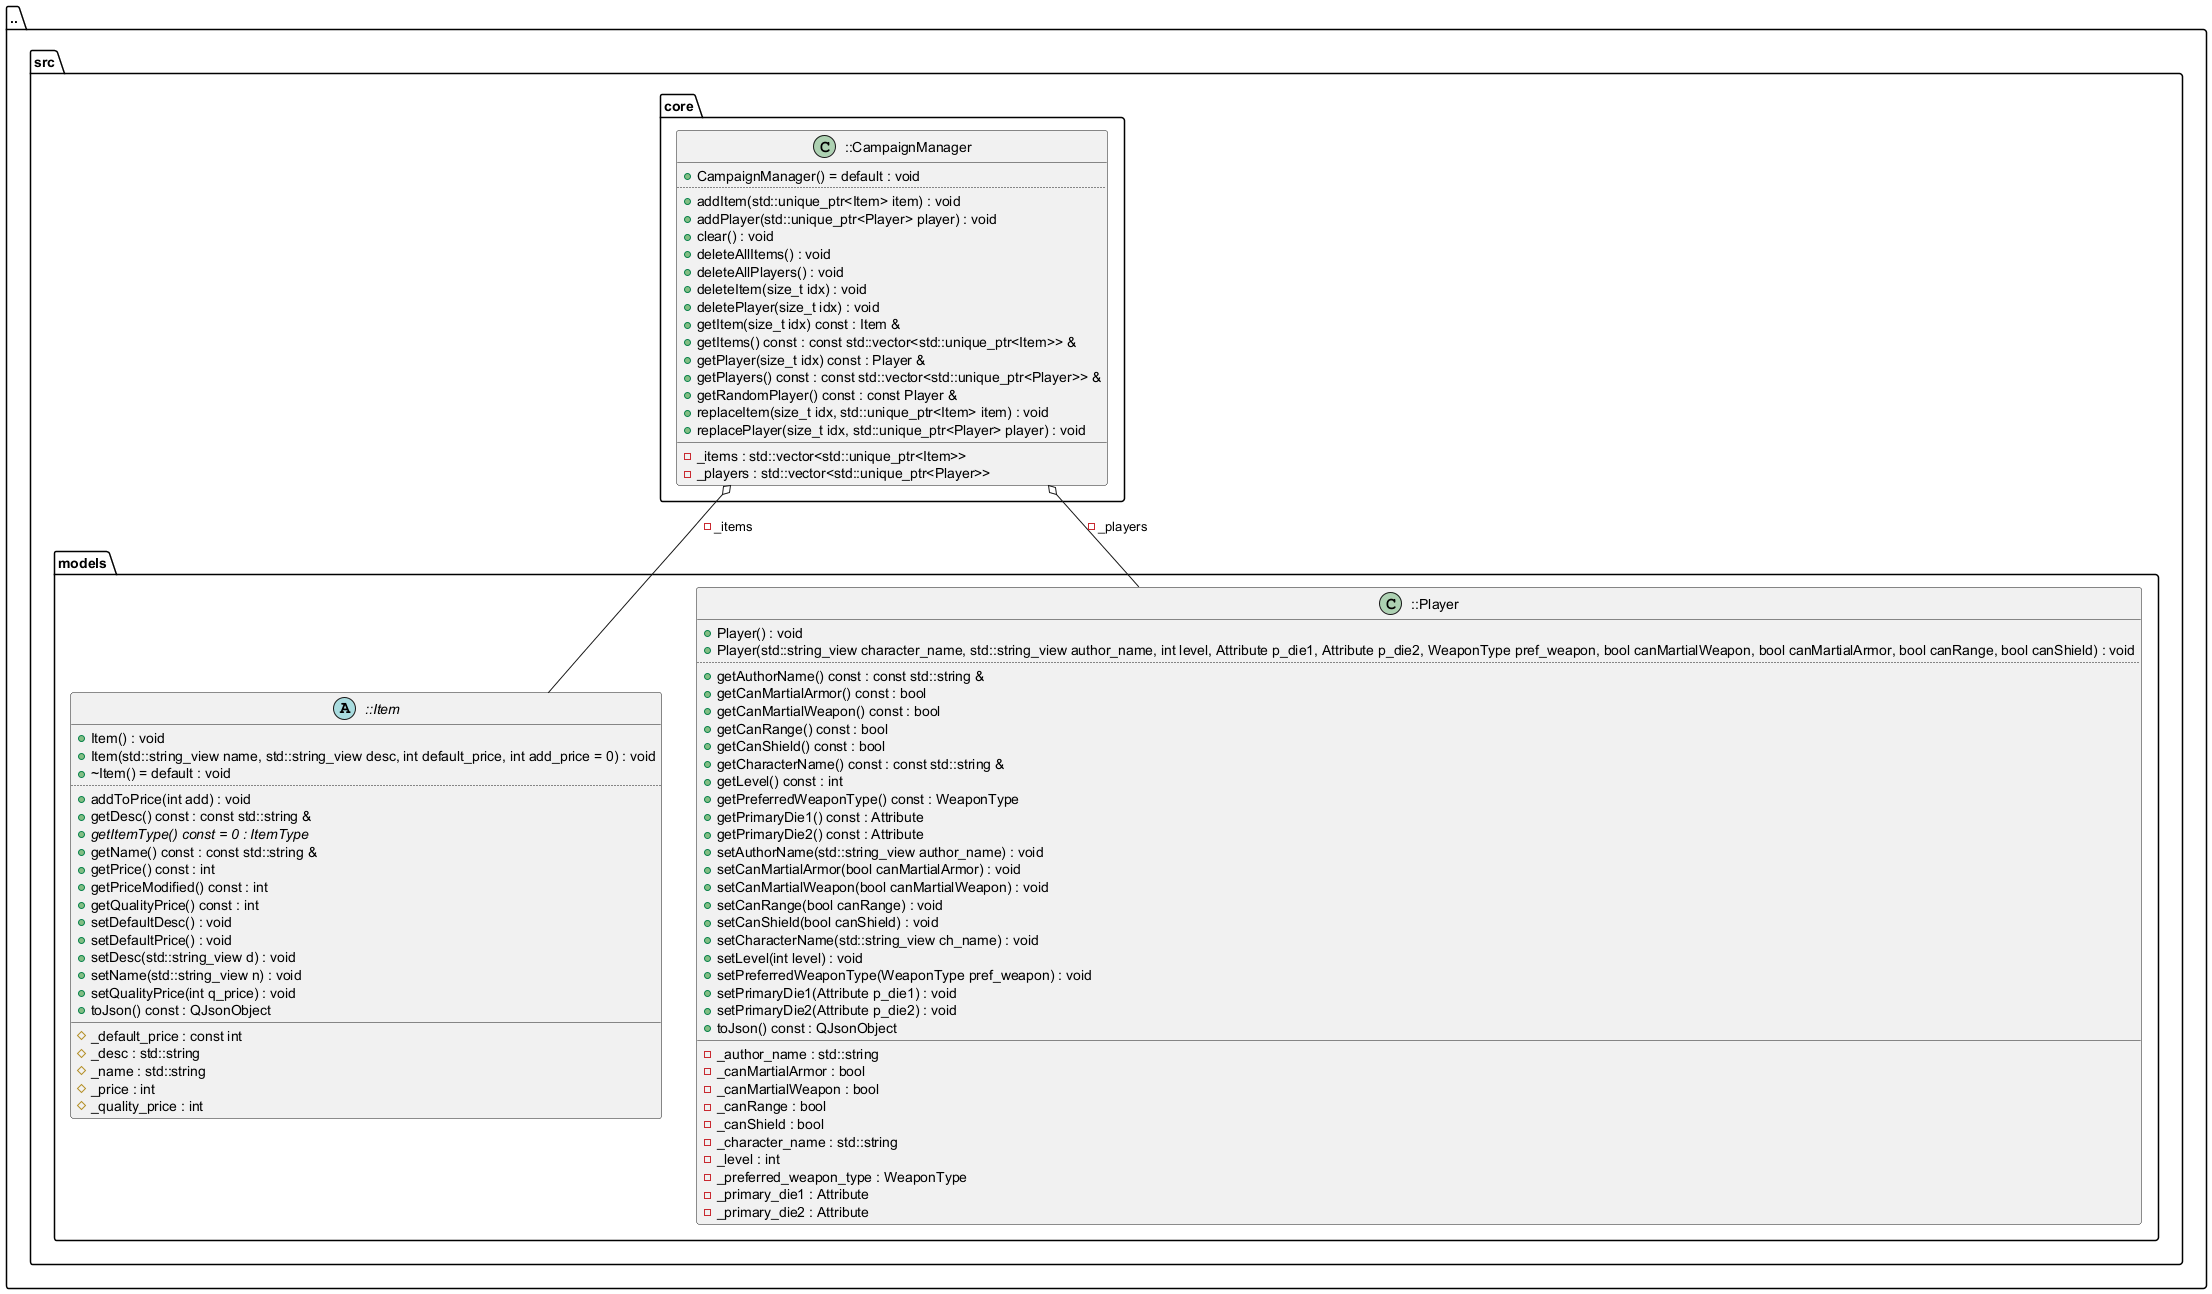

The diagram above was rendered by PlantUML. Its source (embedded in the PNG):
@startuml
package [..] as C_0016431317663134048372 {
package [src] as C_0010634688166860467214 {
package [models] as C_0001626712604113445200 {
abstract "::Item" as C_0005967165952864249862
abstract C_0005967165952864249862 {
+Item() : void
+Item(std::string_view name, std::string_view desc, int default_price, int add_price = 0) : void
+~Item() = default : void
..
+addToPrice(int add) : void
+getDesc() const : const std::string &
{abstract} +getItemType() const = 0 : ItemType
+getName() const : const std::string &
+getPrice() const : int
+getPriceModified() const : int
+getQualityPrice() const : int
+setDefaultDesc() : void
+setDefaultPrice() : void
+setDesc(std::string_view d) : void
+setName(std::string_view n) : void
+setQualityPrice(int q_price) : void
+toJson() const : QJsonObject
__
#_default_price : const int
#_desc : std::string
#_name : std::string
#_price : int
#_quality_price : int
}
class "::Player" as C_0003692324345213718176
class C_0003692324345213718176 {
+Player() : void
+Player(std::string_view character_name, std::string_view author_name, int level, Attribute p_die1, Attribute p_die2, WeaponType pref_weapon, bool canMartialWeapon, bool canMartialArmor, bool canRange, bool canShield) : void
..
+getAuthorName() const : const std::string &
+getCanMartialArmor() const : bool
+getCanMartialWeapon() const : bool
+getCanRange() const : bool
+getCanShield() const : bool
+getCharacterName() const : const std::string &
+getLevel() const : int
+getPreferredWeaponType() const : WeaponType
+getPrimaryDie1() const : Attribute
+getPrimaryDie2() const : Attribute
+setAuthorName(std::string_view author_name) : void
+setCanMartialArmor(bool canMartialArmor) : void
+setCanMartialWeapon(bool canMartialWeapon) : void
+setCanRange(bool canRange) : void
+setCanShield(bool canShield) : void
+setCharacterName(std::string_view ch_name) : void
+setLevel(int level) : void
+setPreferredWeaponType(WeaponType pref_weapon) : void
+setPrimaryDie1(Attribute p_die1) : void
+setPrimaryDie2(Attribute p_die2) : void
+toJson() const : QJsonObject
__
-_author_name : std::string
-_canMartialArmor : bool
-_canMartialWeapon : bool
-_canRange : bool
-_canShield : bool
-_character_name : std::string
-_level : int
-_preferred_weapon_type : WeaponType
-_primary_die1 : Attribute
-_primary_die2 : Attribute
}
}
package [core] as C_0009398224592071360425 {
class "::CampaignManager" as C_0006935415749788347394
class C_0006935415749788347394 {
+CampaignManager() = default : void
..
+addItem(std::unique_ptr<Item> item) : void
+addPlayer(std::unique_ptr<Player> player) : void
+clear() : void
+deleteAllItems() : void
+deleteAllPlayers() : void
+deleteItem(size_t idx) : void
+deletePlayer(size_t idx) : void
+getItem(size_t idx) const : Item &
+getItems() const : const std::vector<std::unique_ptr<Item>> &
+getPlayer(size_t idx) const : Player &
+getPlayers() const : const std::vector<std::unique_ptr<Player>> &
+getRandomPlayer() const : const Player &
+replaceItem(size_t idx, std::unique_ptr<Item> item) : void
+replacePlayer(size_t idx, std::unique_ptr<Player> player) : void
__
-_items : std::vector<std::unique_ptr<Item>>
-_players : std::vector<std::unique_ptr<Player>>
}
}
}
}
C_0006935415749788347394 o-- C_0005967165952864249862 : -_items
C_0006935415749788347394 o-- C_0003692324345213718176 : -_players

'Generated with clang-uml, version 0.6.2
'LLVM version clang version 20.1.7 (https://github.com/llvm/llvm-project.git 6146a88f60492b520a36f8f8f3231e15f3cc6082)
@enduml